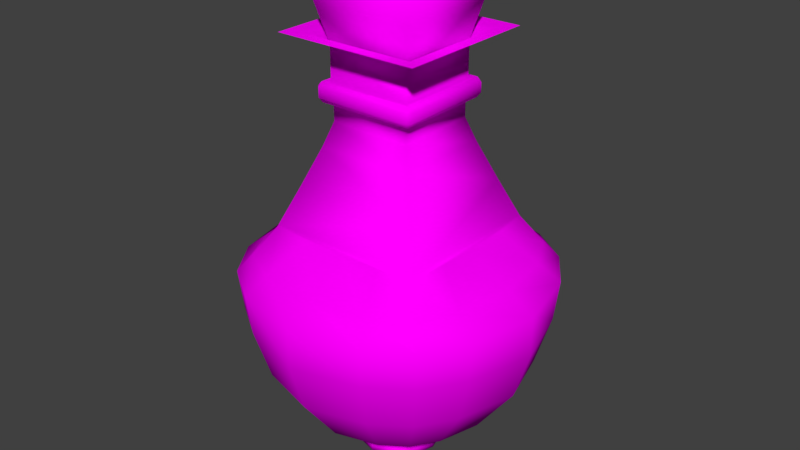 # Source: mp.blend  (saved by Blender 2.79.0; exported with 4.5.12 LTS)
import bpy
from mathutils import Matrix  # noqa: F401  (used for matrix-valued properties, if any)

bpy.ops.wm.read_factory_settings(use_empty=True)
scene = bpy.context.scene
scene.name = 'Scene'

# ---- collections
col_collection_1 = bpy.data.collections.new('Collection 1'); scene.collection.children.link(col_collection_1)

# ---- images (referenced by path relative to the original .blend; pixels are not part of the script)
import os
ASSET_DIR = os.environ.get("B2B_ASSET_DIR", "")  # directory of the original .blend (textures are referenced by path, not embedded)
HERE = os.path.dirname(os.path.abspath(__file__))  # packed textures are extracted next to this script under _unpacked/

def load_image(name, relpath, width, height, colorspace="sRGB"):
    """Load a texture the original file referenced (path relative to the .blend, or extracted next to this script)."""
    p = next((c for c in (os.path.join(HERE, relpath), os.path.join(ASSET_DIR, relpath)) if relpath and os.path.exists(c)), "")
    if p:
        img = bpy.data.images.load(p, check_existing=True)
        img.name = name
    else:  # same state as the original file: an image datablock whose file is absent (Cycles renders it pink)
        img = bpy.data.images.new(name, width, height)
        img.source = "FILE"
        img.filepath = "//" + (relpath or name)
    img.colorspace_settings.name = colorspace
    return img
img_mp_potion = load_image('mp_potion', 'textures/mp_potion.png', 1024, 1024, 'sRGB')

# ---- materials (node trees are filled in below, after node groups)
mat_material = bpy.data.materials.new('Material')
mat_material.alpha_threshold = 0.0
mat_material.roughness = 0.5

# ---- material node trees
mat_material.use_nodes = True; mat_material.node_tree.nodes.clear()
_N = mat_material.node_tree.nodes; _L = mat_material.node_tree.links
n0 = _N.new('ShaderNodeBsdfDiffuse'); n0.name = 'Diffuse BSDF'; n0.location = (10, 300)
n1 = _N.new('ShaderNodeTexImage'); n1.name = 'Image Texture.001'; n1.location = (-180, 300)
n1.width = 140
n1.image = img_mp_potion
n2 = _N.new('ShaderNodeOutputMaterial'); n2.name = 'Material Output'; n2.location = (460, 320)
n3 = _N.new('ShaderNodeMixShader'); n3.name = 'Mix Shader'; n3.location = (240, 295)
n4 = _N.new('ShaderNodeBsdfTransparent'); n4.name = 'Transparent BSDF'; n4.location = (30, 428)
n4.inputs[0].default_value = (0.0, 0.0, 0.0, 1.0)
_L.new(n1.outputs[0], n0.inputs[0])
_L.new(n0.outputs[0], n3.inputs[2])
_L.new(n3.outputs[0], n2.inputs[0])
_L.new(n4.outputs[0], n3.inputs[1])
_L.new(n1.outputs[1], n3.inputs[0])
n2.is_active_output = True

# ---- world
world_world = bpy.data.worlds.new('World'); scene.world = world_world
world_world.color = (0.05088, 0.05088, 0.05088)
world_world.use_sun_shadow = False
world_world.sun_shadow_jitter_overblur = 0.0
world_world.cycles.sampling_method = 'MANUAL'

# ---- meshes
me_plane_001 = bpy.data.meshes.new('Plane.001')
me_plane_001.from_pydata([(-1.04, -1.04, 3.178), (1.04, -1.04, 3.178), (-1.04, 1.04, 3.178), (1.04, 1.04, 3.178), (-0.6032, -0.6032, 3.017), (0.6032, -0.6032, 3.017), (-0.6032, 0.6032, 3.017), (0.6032, 0.6032, 3.017), (-0.6032, -0.6032, 2.504), (0.6032, -0.6032, 2.504), (-0.6032, 0.6032, 2.504), (0.6032, 0.6032, 2.504), (-0.5842, -0.5842, 2.267), (0.5842, -0.5842, 2.267), (-0.5842, 0.5842, 2.267), (0.5842, 0.5842, 2.267), (-0.5842, -0.5842, 2.011), (0.5842, -0.5842, 2.011), (-0.5842, 0.5842, 2.011), (0.5842, 0.5842, 2.011), (-0.6947, -0.6947, 1.675), (0.6947, -0.6947, 1.675), (-0.6947, 0.6947, 1.675), (0.6947, 0.6947, 1.675), (-0.9055, -0.9055, 1.133), (0.9055, -0.9055, 1.133), (-0.9055, 0.9055, 1.133), (0.9055, 0.9055, 1.133), (-1.129, -1.129, 0.5803), (1.129, -1.129, 0.5803), (-1.129, 1.129, 0.5803), (1.129, 1.129, 0.5803), (-1.375, -1.375, 0.1758), (1.375, -1.375, 0.1758), (-1.375, 1.375, 0.1758), (1.375, 1.375, 0.1758), (-1.534, -1.534, -0.06909), (1.534, -1.534, -0.06909), (-1.534, 1.534, -0.06909), (1.534, 1.534, -0.06909), (-1.65, 0.8248, 0.1758), (-0.8248, -1.65, 0.1758), (1.65, -0.8248, 0.1758), (0.8248, 1.65, 0.1758), (-0.8248, 1.65, 0.1758), (1.65, 0.8248, 0.1758), (0.8248, -1.65, 0.1758), (-1.65, -0.8248, 0.1758), (3.959e-09, 1.758, 0.1758), (1.758, -6.916e-09, 0.1758), (3.959e-09, -1.758, 0.1758), (-1.758, -6.916e-09, 0.1758), (-2.137, -4.593e-09, -0.06909), (1.779e-09, -2.137, -0.06909), (2.137, -4.593e-09, -0.06909), (1.779e-09, 2.137, -0.06909), (-1.924, -0.962, -0.06909), (0.962, -1.924, -0.06909), (1.924, 0.962, -0.06909), (-0.962, 1.924, -0.06909), (-1.924, 0.962, -0.06909), (-0.962, -1.924, -0.06909), (1.924, -0.962, -0.06909), (0.962, 1.924, -0.06909), (-1.485, -1.485, -0.6425), (1.485, -1.485, -0.6425), (-1.485, 1.485, -0.6425), (1.485, 1.485, -0.6425), (-2.131, -4.869e-09, -0.6425), (1.635e-09, -2.131, -0.6425), (2.131, -4.869e-09, -0.6425), (1.635e-09, 2.131, -0.6425), (-1.862, -0.9311, -0.6425), (0.9311, -1.862, -0.6425), (1.862, 0.9311, -0.6425), (-0.9311, 1.862, -0.6425), (-1.862, 0.9311, -0.6425), (-0.9311, -1.862, -0.6425), (1.862, -0.9311, -0.6425), (0.9311, 1.862, -0.6425), (-1.328, -1.328, -1.351), (1.328, -1.328, -1.351), (-1.328, 1.328, -1.351), (1.328, 1.328, -1.351), (-1.906, -4.838e-09, -1.351), (1.651e-09, -1.906, -1.351), (1.906, -4.838e-09, -1.351), (1.651e-09, 1.906, -1.351), (-1.666, -0.8329, -1.351), (0.8329, -1.666, -1.351), (1.666, 0.8329, -1.351), (-0.8329, 1.666, -1.351), (-1.666, 0.8329, -1.351), (-0.8329, -1.666, -1.351), (1.666, -0.8329, -1.351), (0.8329, 1.666, -1.351), (-0.9448, -0.9448, -2.09), (0.9448, -0.9448, -2.09), (-0.9448, 0.9448, -2.09), (0.9448, 0.9448, -2.09), (-1.356, -4.76e-09, -2.09), (1.69e-09, -1.356, -2.09), (1.356, -4.76e-09, -2.09), (1.69e-09, 1.356, -2.09), (-1.185, -0.5924, -2.09), (0.5924, -1.185, -2.09), (1.185, 0.5924, -2.09), (-0.5924, 1.185, -2.09), (-1.185, 0.5924, -2.09), (-0.5924, -1.185, -2.09), (1.185, -0.5924, -2.09), (0.5924, 1.185, -2.09), (-0.3614, -0.3614, -2.63), (0.3614, -0.3614, -2.63), (-0.3614, 0.3614, -2.63), (0.3614, 0.3614, -2.63), (-0.5185, -1.752e-09, -2.63), (4.639e-09, -0.5185, -2.63), (0.5185, -1.752e-09, -2.63), (4.639e-09, 0.5185, -2.63), (-0.4532, -0.2266, -2.63), (0.2266, -0.4532, -2.63), (0.4532, 0.2266, -2.63), (-0.2266, 0.4532, -2.63), (-0.4532, 0.2266, -2.63), (-0.2266, -0.4532, -2.63), (0.4532, -0.2266, -2.63), (0.2266, 0.4532, -2.63), (-0.4253, -0.4253, -2.678), (0.4253, -0.4253, -2.678), (-0.4253, 0.4253, -2.678), (0.4253, 0.4253, -2.678), (-0.6103, -3.94e-09, -2.678), (4.696e-09, -0.6103, -2.678), (0.6103, -3.94e-09, -2.678), (4.696e-09, 0.6103, -2.678), (-0.5334, -0.2667, -2.678), (0.2667, -0.5334, -2.678), (0.5334, 0.2667, -2.678), (-0.2667, 0.5334, -2.678), (-0.5334, 0.2667, -2.678), (-0.2667, -0.5334, -2.678), (0.5334, -0.2667, -2.678), (0.2667, 0.5334, -2.678), (-0.4253, -0.4253, -2.831), (0.4253, -0.4253, -2.831), (-0.4253, 0.4253, -2.831), (0.4253, 0.4253, -2.831), (-0.6103, -3.94e-09, -2.831), (4.696e-09, -0.6103, -2.831), (0.6103, -3.94e-09, -2.831), (4.696e-09, 0.6103, -2.831), (-0.5334, -0.2667, -2.831), (0.2667, -0.5334, -2.831), (0.5334, 0.2667, -2.831), (-0.2667, 0.5334, -2.831), (-0.5334, 0.2667, -2.831), (-0.2667, -0.5334, -2.831), (0.5334, -0.2667, -2.831), (0.2667, 0.5334, -2.831), (-1.179, -5.392e-09, 0.5803), (1.471e-09, -1.179, 0.5803), (1.179, -5.392e-09, 0.5803), (1.471e-09, 1.179, 0.5803), (-1.179, -0.5894, 0.5803), (0.5894, -1.179, 0.5803), (1.179, 0.5894, 0.5803), (-0.5894, 1.179, 0.5803), (-1.179, 0.5894, 0.5803), (-0.5894, -1.179, 0.5803), (1.179, -0.5894, 0.5803), (0.5894, 1.179, 0.5803), (-0.747, -0.6824, 2.477), (-0.6833, -0.6833, 2.541), (-0.6824, -0.747, 2.477), (0.6824, -0.747, 2.477), (0.6833, -0.6833, 2.541), (0.747, -0.6824, 2.477), (-0.747, 0.6824, 2.477), (-0.6824, 0.747, 2.477), (-0.6833, 0.6833, 2.541), (0.747, 0.6824, 2.477), (0.6833, 0.6833, 2.541), (0.6824, 0.747, 2.477), (-0.7471, -0.6825, 2.345), (-0.6825, -0.7471, 2.345), (-0.6826, -0.6826, 2.267), (0.6825, -0.7471, 2.345), (0.7471, -0.6825, 2.345), (0.6826, -0.6826, 2.267), (-0.6826, 0.6826, 2.267), (-0.6825, 0.7471, 2.345), (-0.7471, 0.6825, 2.345), (0.7471, 0.6825, 2.345), (0.6825, 0.7471, 2.345), (0.6826, 0.6826, 2.267), (-0.8244, 0.8244, 3.156), (0.8244, 0.8244, 3.156), (0.8244, -0.8244, 3.156), (-0.8244, -0.8244, 3.156), (-0.8053, -0.8053, 3.857), (0.8053, -0.8053, 3.857), (-0.8053, 0.8053, 3.857), (0.8053, 0.8053, 3.857), (-0.573, -0.573, 2.895), (0.573, -0.573, 2.895), (-0.573, 0.573, 2.895), (0.573, 0.573, 2.895), (-0.4925, -0.4925, 1.597), (0.4925, -0.4925, 1.597), (-0.4925, 0.4925, 1.597), (0.4925, 0.4925, 1.597), (-0.5856, -0.5856, 1.315), (0.5856, -0.5856, 1.315), (-0.5856, 0.5856, 1.315), (0.5856, 0.5856, 1.315), (-0.7633, -0.7633, 0.8571), (0.7633, -0.7633, 0.8571), (-0.7633, 0.7633, 0.8571), (0.7633, 0.7633, 0.8571), (-0.9518, -0.9518, 0.3914), (0.9518, -0.9518, 0.3914), (-0.9518, 0.9518, 0.3914), (0.9518, 0.9518, 0.3914), (-1.159, -1.159, 0.05042), (1.159, -1.159, 0.05042), (-1.159, 1.159, 0.05042), (1.159, 1.159, 0.05042), (-1.293, -1.293, -0.156), (1.293, -1.293, -0.156), (-1.293, 1.293, -0.156), (1.293, 1.293, -0.156), (-1.39, 0.6952, 0.05042), (-0.6952, -1.39, 0.05042), (1.39, -0.6952, 0.05042), (0.6952, 1.39, 0.05042), (-0.6952, 1.39, 0.05042), (1.39, 0.6952, 0.05042), (0.6952, -1.39, 0.05042), (-1.39, -0.6952, 0.05042), (3.564e-09, 1.482, 0.05042), (1.482, -5.376e-09, 0.05042), (3.564e-09, -1.482, 0.05042), (-1.482, -5.376e-09, 0.05042), (-1.801, -3.418e-09, -0.156), (1.726e-09, -1.801, -0.156), (1.801, -3.418e-09, -0.156), (1.726e-09, 1.801, -0.156), (-1.622, -0.8109, -0.156), (0.8109, -1.622, -0.156), (1.622, 0.8109, -0.156), (-0.8109, 1.622, -0.156), (-1.622, 0.8109, -0.156), (-0.8109, -1.622, -0.156), (1.622, -0.8109, -0.156), (0.8109, 1.622, -0.156), (-1.252, -1.252, -0.6393), (1.252, -1.252, -0.6393), (-1.252, 1.252, -0.6393), (1.252, 1.252, -0.6393), (-1.796, -3.651e-09, -0.6393), (1.605e-09, -1.796, -0.6393), (1.796, -3.651e-09, -0.6393), (1.605e-09, 1.796, -0.6393), (-1.57, -0.7848, -0.6393), (0.7848, -1.57, -0.6393), (1.57, 0.7848, -0.6393), (-0.7848, 1.57, -0.6393), (-1.57, 0.7848, -0.6393), (-0.7848, -1.57, -0.6393), (1.57, -0.7848, -0.6393), (0.7848, 1.57, -0.6393), (-1.12, -1.12, -1.237), (1.12, -1.12, -1.237), (-1.12, 1.12, -1.237), (1.12, 1.12, -1.237), (-1.607, -3.624e-09, -1.237), (1.618e-09, -1.607, -1.237), (1.607, -3.624e-09, -1.237), (1.618e-09, 1.607, -1.237), (-1.404, -0.702, -1.237), (0.702, -1.404, -1.237), (1.404, 0.702, -1.237), (-0.702, 1.404, -1.237), (-1.404, 0.702, -1.237), (-0.702, -1.404, -1.237), (1.404, -0.702, -1.237), (0.702, 1.404, -1.237), (-0.7964, -0.7964, -1.859), (0.7964, -0.7964, -1.859), (-0.7964, 0.7964, -1.859), (0.7964, 0.7964, -1.859), (-1.143, -3.559e-09, -1.859), (1.651e-09, -1.143, -1.859), (1.143, -3.559e-09, -1.859), (1.651e-09, 1.143, -1.859), (-0.9987, -0.4994, -1.859), (0.4994, -0.9987, -1.859), (0.9987, 0.4994, -1.859), (-0.4994, 0.9987, -1.859), (-0.9987, 0.4994, -1.859), (-0.4994, -0.9987, -1.859), (0.9987, -0.4994, -1.859), (0.4994, 0.9987, -1.859), (-0.3046, -0.3046, -2.315), (0.3046, -0.3046, -2.315), (-0.3046, 0.3046, -2.315), (0.3046, 0.3046, -2.315), (-0.4371, -1.024e-09, -2.315), (4.136e-09, -0.4371, -2.315), (0.4371, -1.024e-09, -2.315), (4.136e-09, 0.4371, -2.315), (-0.382, -0.191, -2.315), (0.191, -0.382, -2.315), (0.382, 0.191, -2.315), (-0.191, 0.382, -2.315), (-0.382, 0.191, -2.315), (-0.191, -0.382, -2.315), (0.382, -0.191, -2.315), (0.191, 0.382, -2.315), (-0.9937, -4.092e-09, 0.3914), (1.466e-09, -0.9937, 0.3914), (0.9937, -4.092e-09, 0.3914), (1.466e-09, 0.9937, 0.3914), (-0.9937, -0.4968, 0.3914), (0.4968, -0.9937, 0.3914), (0.9937, 0.4968, 0.3914), (-0.4968, 0.9937, 0.3914), (-0.9937, 0.4968, 0.3914), (-0.4968, -0.9937, 0.3914), (0.9937, -0.4968, 0.3914), (0.4968, 0.9937, 0.3914), (0.0, -0.4925, 1.597), (0.0, 0.4925, 1.597), (0.0, -0.5856, 1.315), (0.0, 0.5856, 1.315), (0.0, -0.7633, 0.8571), (0.0, 0.7633, 0.8571)], [], [(5, 9, 11, 7), (4, 8, 9, 5), (197, 7, 6, 196), (199, 4, 5, 198), (198, 5, 7, 197), (196, 6, 4, 199), (6, 10, 8, 4), (7, 11, 10, 6), (183, 194, 191, 179), (174, 185, 187, 175), (190, 14, 12, 186), (177, 188, 193, 181), (11, 182, 180, 10), (8, 173, 176, 9), (9, 176, 182, 11), (10, 180, 173, 8), (195, 15, 14, 190), (186, 12, 13, 189), (189, 13, 15, 195), (13, 17, 19, 15), (14, 18, 16, 12), (15, 19, 18, 14), (12, 16, 17, 13), (19, 23, 22, 18), (16, 20, 21, 17), (17, 21, 23, 19), (18, 22, 20, 16), (21, 25, 27, 23), (22, 26, 24, 20), (23, 27, 26, 22), (20, 24, 25, 21), (26, 30, 168, 160, 164, 28, 24), (27, 31, 171, 163, 167, 30, 26), (24, 28, 169, 161, 165, 29, 25), (25, 29, 170, 162, 166, 31, 27), (167, 44, 34, 30), (165, 46, 33, 29), (166, 45, 35, 31), (164, 47, 32, 28), (45, 58, 39, 35), (47, 56, 36, 32), (44, 59, 38, 34), (46, 57, 37, 33), (59, 75, 66, 38), (60, 76, 68, 52), (38, 66, 76, 60), (61, 77, 69, 53), (36, 64, 77, 61), (62, 78, 70, 54), (37, 65, 78, 62), (63, 79, 71, 55), (39, 67, 79, 63), (52, 68, 72, 56), (56, 72, 64, 36), (53, 69, 73, 57), (57, 73, 65, 37), (54, 70, 74, 58), (58, 74, 67, 39), (55, 71, 75, 59), (70, 86, 90, 74), (75, 91, 82, 66), (71, 87, 91, 75), (76, 92, 84, 68), (66, 82, 92, 76), (77, 93, 85, 69), (64, 80, 93, 77), (78, 94, 86, 70), (65, 81, 94, 78), (79, 95, 87, 71), (72, 88, 80, 64), (67, 83, 95, 79), (68, 84, 88, 72), (73, 89, 81, 65), (69, 85, 89, 73), (74, 90, 83, 67), (83, 99, 111, 95), (84, 100, 104, 88), (89, 105, 97, 81), (85, 101, 105, 89), (90, 106, 99, 83), (86, 102, 106, 90), (91, 107, 98, 82), (87, 103, 107, 91), (92, 108, 100, 84), (82, 98, 108, 92), (93, 109, 101, 85), (80, 96, 109, 93), (94, 110, 102, 86), (81, 97, 110, 94), (95, 111, 103, 87), (88, 104, 96, 80), (96, 112, 125, 109), (110, 126, 118, 102), (97, 113, 126, 110), (111, 127, 119, 103), (104, 120, 112, 96), (99, 115, 127, 111), (100, 116, 120, 104), (105, 121, 113, 97), (101, 117, 121, 105), (106, 122, 115, 99), (102, 118, 122, 106), (107, 123, 114, 98), (103, 119, 123, 107), (108, 124, 116, 100), (98, 114, 124, 108), (109, 125, 117, 101), (123, 139, 130, 114), (119, 135, 139, 123), (124, 140, 132, 116), (114, 130, 140, 124), (125, 141, 133, 117), (112, 128, 141, 125), (126, 142, 134, 118), (113, 129, 142, 126), (127, 143, 135, 119), (120, 136, 128, 112), (115, 131, 143, 127), (116, 132, 136, 120), (121, 137, 129, 113), (117, 133, 137, 121), (122, 138, 131, 115), (118, 134, 138, 122), (132, 148, 152, 136), (137, 153, 145, 129), (133, 149, 153, 137), (138, 154, 147, 131), (134, 150, 154, 138), (139, 155, 146, 130), (135, 151, 155, 139), (140, 156, 148, 132), (130, 146, 156, 140), (141, 157, 149, 133), (128, 144, 157, 141), (142, 158, 150, 134), (129, 145, 158, 142), (143, 159, 151, 135), (136, 152, 144, 128), (131, 147, 159, 143), (152, 148, 156, 146, 155, 151, 159, 147, 154, 150, 158, 145, 153, 149, 157, 144), (32, 36, 61, 41), (41, 61, 53, 50), (50, 53, 57, 46), (33, 37, 62, 42), (42, 62, 54, 49), (49, 54, 58, 45), (35, 39, 63, 43), (43, 63, 55, 48), (48, 55, 59, 44), (34, 38, 60, 40), (40, 60, 52, 51), (51, 52, 56, 47), (30, 34, 40, 168), (168, 40, 51, 160), (160, 51, 47, 164), (28, 32, 41, 169), (169, 41, 50, 161), (161, 50, 46, 165), (29, 33, 42, 170), (170, 42, 49, 162), (162, 49, 45, 166), (31, 35, 43, 171), (171, 43, 48, 163), (163, 48, 44, 167), (172, 174, 173), (175, 177, 176), (178, 180, 179), (181, 183, 182), (184, 186, 185), (187, 189, 188), (190, 192, 191), (193, 195, 194), (180, 178, 172, 173), (173, 174, 175, 176), (176, 177, 181, 182), (182, 183, 179, 180), (192, 190, 186, 184), (185, 186, 189, 187), (188, 189, 195, 193), (194, 195, 190, 191), (178, 179, 191, 192), (193, 194, 183, 181), (177, 175, 187, 188), (184, 185, 174, 172), (178, 192, 184, 172), (2, 196, 199, 0), (1, 198, 197, 3), (0, 199, 198, 1), (3, 197, 196, 2), (201, 205, 207, 203), (202, 206, 204, 200), (203, 207, 206, 202), (200, 204, 205, 201), (202, 200, 201, 203), (333, 335, 214, 210), (332, 334, 213, 209), (209, 213, 215, 211), (210, 214, 212, 208), (213, 217, 219, 215), (214, 218, 216, 212), (335, 337, 218, 214), (334, 336, 217, 213), (218, 222, 328, 320, 324, 220, 216), (337, 327, 222, 218), (336, 325, 221, 217), (217, 221, 330, 322, 326, 223, 219), (327, 236, 226, 222), (325, 238, 225, 221), (326, 237, 227, 223), (324, 239, 224, 220), (237, 250, 231, 227), (239, 248, 228, 224), (236, 251, 230, 226), (238, 249, 229, 225), (251, 267, 258, 230), (252, 268, 260, 244), (230, 258, 268, 252), (253, 269, 261, 245), (228, 256, 269, 253), (254, 270, 262, 246), (229, 257, 270, 254), (255, 271, 263, 247), (231, 259, 271, 255), (244, 260, 264, 248), (248, 264, 256, 228), (245, 261, 265, 249), (249, 265, 257, 229), (246, 262, 266, 250), (250, 266, 259, 231), (247, 263, 267, 251), (262, 278, 282, 266), (267, 283, 274, 258), (263, 279, 283, 267), (268, 284, 276, 260), (258, 274, 284, 268), (269, 285, 277, 261), (256, 272, 285, 269), (270, 286, 278, 262), (257, 273, 286, 270), (271, 287, 279, 263), (264, 280, 272, 256), (259, 275, 287, 271), (260, 276, 280, 264), (265, 281, 273, 257), (261, 277, 281, 265), (266, 282, 275, 259), (275, 291, 303, 287), (276, 292, 296, 280), (281, 297, 289, 273), (277, 293, 297, 281), (282, 298, 291, 275), (278, 294, 298, 282), (283, 299, 290, 274), (279, 295, 299, 283), (284, 300, 292, 276), (274, 290, 300, 284), (285, 301, 293, 277), (272, 288, 301, 285), (286, 302, 294, 278), (273, 289, 302, 286), (287, 303, 295, 279), (280, 296, 288, 272), (288, 304, 317, 301), (302, 318, 310, 294), (289, 305, 318, 302), (303, 319, 311, 295), (296, 312, 304, 288), (291, 307, 319, 303), (292, 308, 312, 296), (297, 313, 305, 289), (293, 309, 313, 297), (298, 314, 307, 291), (294, 310, 314, 298), (299, 315, 306, 290), (295, 311, 315, 299), (300, 316, 308, 292), (290, 306, 316, 300), (301, 317, 309, 293), (224, 228, 253, 233), (233, 253, 245, 242), (242, 245, 249, 238), (225, 229, 254, 234), (234, 254, 246, 241), (241, 246, 250, 237), (227, 231, 255, 235), (235, 255, 247, 240), (240, 247, 251, 236), (226, 230, 252, 232), (232, 252, 244, 243), (243, 244, 248, 239), (222, 226, 232, 328), (328, 232, 243, 320), (320, 243, 239, 324), (220, 224, 233, 329), (329, 233, 242, 321), (321, 242, 238, 325), (221, 225, 234, 330), (330, 234, 241, 322), (322, 241, 237, 326), (223, 227, 235, 331), (331, 235, 240, 323), (323, 240, 236, 327), (333, 332, 209, 211), (312, 308, 316, 306, 315, 311, 319, 307, 314, 310, 318, 305, 313, 309, 317, 304), (206, 207, 205, 204), (210, 208, 332, 333), (212, 216, 336, 334), (215, 219, 337, 335), (208, 212, 334, 332), (211, 215, 335, 333), (337, 331, 323), (336, 329, 321), (321, 325, 336), (216, 220, 329, 336), (323, 327, 337), (219, 223, 331, 337)])
me_plane_001.polygons.foreach_set('use_smooth', [True] * 316)
_uv = me_plane_001.uv_layers.new(name='UVMap')
_uv.uv.foreach_set('vector', [0.9653, 0.1877, 0.9258, 0.2366, 0.9235, 0.2947, 0.9764, 0.3355, 0.8151, 0.1877, 0.868, 0.2285, 0.9258, 0.2366, 0.9653, 0.1877, 0.7981, 0.3316, 0.7782, 0.3125, 0.6898, 0.3118, 0.6707, 0.3317, 0.6702, 0.2043, 0.6901, 0.2234, 0.7785, 0.2241, 0.7976, 0.2042, 0.7976, 0.2042, 0.7785, 0.2241, 0.7782, 0.3125, 0.7981, 0.3316, 0.6707, 0.3317, 0.6898, 0.3118, 0.6901, 0.2234, 0.6702, 0.2043, 0.8262, 0.3355, 0.8657, 0.2866, 0.868, 0.2285, 0.8151, 0.1877, 0.9764, 0.3355, 0.9235, 0.2947, 0.8657, 0.2866, 0.8262, 0.3355, 0.9731, 0.134, 0.966, 0.1245, 0.8806, 0.1243, 0.8732, 0.134, 0.8732, 0.01966, 0.8803, 0.02921, 0.9657, 0.02942, 0.9731, 0.01968, 0.882, 0.1177, 0.8883, 0.1117, 0.8883, 0.042, 0.8823, 0.03571, 0.9803, 0.02687, 0.9708, 0.03401, 0.9706, 0.1194, 0.9803, 0.1268, 0.9997, 0.1534, 0.9891, 0.1424, 0.8576, 0.1428, 0.8466, 0.1534, 0.8466, 0.0002547, 0.8572, 0.01125, 0.9887, 0.01092, 0.9997, 0.0002547, 0.9997, 0.0002547, 0.9887, 0.01092, 0.9891, 0.1424, 0.9997, 0.1534, 0.8466, 0.1534, 0.8576, 0.1428, 0.8572, 0.01125, 0.8466, 0.0002547, 0.9641, 0.118, 0.958, 0.1117, 0.8883, 0.1117, 0.882, 0.1177, 0.8823, 0.03571, 0.8883, 0.042, 0.958, 0.04204, 0.9643, 0.03595, 0.9643, 0.03595, 0.958, 0.04204, 0.958, 0.1117, 0.9641, 0.118, 0.7063, 0.6546, 0.7157, 0.656, 0.6977, 0.6244, 0.6965, 0.6341, 0.6767, 0.6453, 0.6671, 0.6439, 0.6855, 0.6753, 0.6867, 0.6657, 0.6965, 0.6341, 0.6977, 0.6244, 0.6671, 0.6439, 0.6767, 0.6453, 0.6867, 0.6657, 0.6855, 0.6753, 0.7157, 0.656, 0.7063, 0.6546, 0.6977, 0.6244, 0.7011, 0.6075, 0.65, 0.6405, 0.6671, 0.6439, 0.6855, 0.6753, 0.6823, 0.6919, 0.7324, 0.6594, 0.7157, 0.656, 0.7157, 0.656, 0.7324, 0.6594, 0.7011, 0.6075, 0.6977, 0.6244, 0.6671, 0.6439, 0.65, 0.6405, 0.6823, 0.6919, 0.6855, 0.6753, 0.7324, 0.6594, 0.7735, 0.6651, 0.7067, 0.5655, 0.7011, 0.6075, 0.65, 0.6405, 0.6068, 0.6353, 0.6775, 0.7323, 0.6823, 0.6919, 0.7011, 0.6075, 0.7067, 0.5655, 0.6068, 0.6353, 0.65, 0.6405, 0.6823, 0.6919, 0.6775, 0.7323, 0.7735, 0.6651, 0.7324, 0.6594, 0.6068, 0.6353, 0.5598, 0.6278, 0.5742, 0.6727, 0.6023, 0.7094, 0.6334, 0.7467, 0.6705, 0.7752, 0.6775, 0.7323, 0.7067, 0.5655, 0.7126, 0.5201, 0.6677, 0.537, 0.6259, 0.5632, 0.5873, 0.5894, 0.5598, 0.6278, 0.6068, 0.6353, 0.6775, 0.7323, 0.6705, 0.7752, 0.7145, 0.7596, 0.7551, 0.7343, 0.7925, 0.7088, 0.8186, 0.6709, 0.7735, 0.6651, 0.7735, 0.6651, 0.8186, 0.6709, 0.8021, 0.6264, 0.7764, 0.5848, 0.7508, 0.5466, 0.7126, 0.5201, 0.7067, 0.5655, 0.5873, 0.5894, 0.5344, 0.5655, 0.5106, 0.6201, 0.5598, 0.6278, 0.7925, 0.7088, 0.8439, 0.7317, 0.8671, 0.6785, 0.8186, 0.6709, 0.7508, 0.5466, 0.7742, 0.4947, 0.7202, 0.4712, 0.7126, 0.5201, 0.6334, 0.7467, 0.6095, 0.8005, 0.663, 0.8234, 0.6705, 0.7752, 0.7742, 0.4947, 0.7912, 0.4606, 0.7254, 0.439, 0.7202, 0.4712, 0.6095, 0.8005, 0.5934, 0.8347, 0.6581, 0.855, 0.663, 0.8234, 0.5344, 0.5655, 0.4999, 0.5483, 0.4781, 0.615, 0.5106, 0.6201, 0.8439, 0.7317, 0.8775, 0.7485, 0.8989, 0.6836, 0.8671, 0.6785, 0.1863, 0.9164, 0.1992, 0.8586, 0.1436, 0.837, 0.1142, 0.8861, 0.05339, 0.8369, 0.09825, 0.7981, 0.06041, 0.7223, 0.0002547, 0.7373, 0.1142, 0.8861, 0.1436, 0.837, 0.09825, 0.7981, 0.05339, 0.8369, 0.08017, 0.4917, 0.1188, 0.5366, 0.1947, 0.4989, 0.1798, 0.4388, 0.0307, 0.5523, 0.07979, 0.5818, 0.1188, 0.5366, 0.08017, 0.4917, 0.4248, 0.5189, 0.38, 0.5574, 0.4176, 0.6331, 0.4776, 0.6182, 0.3644, 0.4695, 0.3349, 0.5185, 0.38, 0.5574, 0.4248, 0.5189, 0.3981, 0.8631, 0.3595, 0.8183, 0.2838, 0.8561, 0.2989, 0.9161, 0.4473, 0.8025, 0.3983, 0.7731, 0.3595, 0.8183, 0.3981, 0.8631, 0.0002547, 0.7373, 0.06041, 0.7223, 0.05809, 0.6375, 0.0002548, 0.6245, 0.0002548, 0.6245, 0.05809, 0.6375, 0.07979, 0.5818, 0.0307, 0.5523, 0.1798, 0.4388, 0.1947, 0.4989, 0.2793, 0.4967, 0.2924, 0.439, 0.2924, 0.439, 0.2793, 0.4967, 0.3349, 0.5185, 0.3644, 0.4695, 0.4776, 0.6182, 0.4176, 0.6331, 0.4199, 0.7176, 0.4775, 0.7306, 0.4775, 0.7306, 0.4199, 0.7176, 0.3983, 0.7731, 0.4473, 0.8025, 0.2989, 0.9161, 0.2838, 0.8561, 0.1992, 0.8586, 0.1863, 0.9164, 0.4176, 0.6331, 0.3635, 0.6466, 0.3619, 0.7049, 0.4199, 0.7176, 0.1992, 0.8586, 0.2119, 0.8005, 0.1736, 0.7869, 0.1436, 0.837, 0.2838, 0.8561, 0.2703, 0.802, 0.2119, 0.8005, 0.1992, 0.8586, 0.09825, 0.7981, 0.1436, 0.7596, 0.1146, 0.7087, 0.06041, 0.7223, 0.1436, 0.837, 0.1736, 0.7869, 0.1436, 0.7596, 0.09825, 0.7981, 0.1188, 0.5366, 0.1573, 0.582, 0.2081, 0.5531, 0.1947, 0.4989, 0.07979, 0.5818, 0.1299, 0.612, 0.1573, 0.582, 0.1188, 0.5366, 0.38, 0.5574, 0.3347, 0.5958, 0.3635, 0.6466, 0.4176, 0.6331, 0.3349, 0.5185, 0.3047, 0.5685, 0.3347, 0.5958, 0.38, 0.5574, 0.3595, 0.8183, 0.321, 0.7731, 0.2703, 0.802, 0.2838, 0.8561, 0.05809, 0.6375, 0.1163, 0.6502, 0.1299, 0.612, 0.07979, 0.5818, 0.3983, 0.7731, 0.3483, 0.7431, 0.321, 0.7731, 0.3595, 0.8183, 0.06041, 0.7223, 0.1146, 0.7087, 0.1163, 0.6502, 0.05809, 0.6375, 0.2793, 0.4967, 0.2665, 0.5548, 0.3047, 0.5685, 0.3349, 0.5185, 0.1947, 0.4989, 0.2081, 0.5531, 0.2665, 0.5548, 0.2793, 0.4967, 0.4199, 0.7176, 0.3619, 0.7049, 0.3483, 0.7431, 0.3983, 0.7731, 0.3483, 0.7431, 0.3011, 0.7148, 0.2855, 0.7317, 0.321, 0.7731, 0.1146, 0.7087, 0.1678, 0.6955, 0.1695, 0.6621, 0.1163, 0.6502, 0.2665, 0.5548, 0.2547, 0.608, 0.2764, 0.6156, 0.3047, 0.5685, 0.2081, 0.5531, 0.2214, 0.6063, 0.2547, 0.608, 0.2665, 0.5548, 0.3619, 0.7049, 0.3087, 0.6931, 0.3011, 0.7148, 0.3483, 0.7431, 0.3635, 0.6466, 0.3104, 0.6598, 0.3087, 0.6931, 0.3619, 0.7049, 0.2119, 0.8005, 0.2236, 0.7473, 0.2019, 0.7397, 0.1736, 0.7869, 0.2703, 0.802, 0.257, 0.7489, 0.2236, 0.7473, 0.2119, 0.8005, 0.1436, 0.7596, 0.185, 0.7241, 0.1678, 0.6955, 0.1146, 0.7087, 0.1736, 0.7869, 0.2019, 0.7397, 0.185, 0.7241, 0.1436, 0.7596, 0.1573, 0.582, 0.1927, 0.6234, 0.2214, 0.6063, 0.2081, 0.5531, 0.1299, 0.612, 0.1771, 0.6404, 0.1927, 0.6234, 0.1573, 0.582, 0.3347, 0.5958, 0.2933, 0.6312, 0.3104, 0.6598, 0.3635, 0.6466, 0.3047, 0.5685, 0.2764, 0.6156, 0.2933, 0.6312, 0.3347, 0.5958, 0.321, 0.7731, 0.2855, 0.7317, 0.257, 0.7489, 0.2703, 0.802, 0.1163, 0.6502, 0.1695, 0.6621, 0.1771, 0.6404, 0.1299, 0.612, 0.1771, 0.6404, 0.2186, 0.6652, 0.2238, 0.6595, 0.1927, 0.6234, 0.2933, 0.6312, 0.2573, 0.6621, 0.2629, 0.6716, 0.3104, 0.6598, 0.2764, 0.6156, 0.2516, 0.6569, 0.2573, 0.6621, 0.2933, 0.6312, 0.2855, 0.7317, 0.2546, 0.6958, 0.2451, 0.7014, 0.257, 0.7489, 0.1695, 0.6621, 0.216, 0.6725, 0.2186, 0.6652, 0.1771, 0.6404, 0.3011, 0.7148, 0.2597, 0.69, 0.2546, 0.6958, 0.2855, 0.7317, 0.1678, 0.6955, 0.2154, 0.6836, 0.216, 0.6725, 0.1695, 0.6621, 0.2547, 0.608, 0.2443, 0.6543, 0.2516, 0.6569, 0.2764, 0.6156, 0.2214, 0.6063, 0.2332, 0.6538, 0.2443, 0.6543, 0.2547, 0.608, 0.3087, 0.6931, 0.2623, 0.6827, 0.2597, 0.69, 0.3011, 0.7148, 0.3104, 0.6598, 0.2629, 0.6716, 0.2623, 0.6827, 0.3087, 0.6931, 0.2236, 0.7473, 0.2341, 0.7009, 0.2268, 0.6983, 0.2019, 0.7397, 0.257, 0.7489, 0.2451, 0.7014, 0.2341, 0.7009, 0.2236, 0.7473, 0.185, 0.7241, 0.2211, 0.6932, 0.2154, 0.6836, 0.1678, 0.6955, 0.2019, 0.7397, 0.2268, 0.6983, 0.2211, 0.6932, 0.185, 0.7241, 0.1927, 0.6234, 0.2238, 0.6595, 0.2332, 0.6538, 0.2214, 0.6063, 0.62, 0.9611, 0.6262, 0.953, 0.6157, 0.9406, 0.6056, 0.9467, 0.644, 0.974, 0.6468, 0.9629, 0.6262, 0.953, 0.62, 0.9611, 0.5996, 0.9272, 0.6095, 0.9255, 0.6106, 0.9031, 0.5996, 0.9, 0.6056, 0.9467, 0.6157, 0.9406, 0.6095, 0.9255, 0.5996, 0.9272, 0.6477, 0.8563, 0.6495, 0.8663, 0.6725, 0.8667, 0.6752, 0.8555, 0.6281, 0.8623, 0.6341, 0.8725, 0.6495, 0.8663, 0.6477, 0.8563, 0.7195, 0.903, 0.7095, 0.9046, 0.7082, 0.9272, 0.7193, 0.9302, 0.7137, 0.8834, 0.7035, 0.8894, 0.7095, 0.9046, 0.7195, 0.903, 0.6713, 0.9742, 0.6697, 0.9641, 0.6468, 0.9629, 0.644, 0.974, 0.6133, 0.8763, 0.6212, 0.8827, 0.6341, 0.8725, 0.6281, 0.8623, 0.691, 0.9684, 0.685, 0.9581, 0.6697, 0.9641, 0.6713, 0.9742, 0.5996, 0.9, 0.6106, 0.9031, 0.6212, 0.8827, 0.6133, 0.8763, 0.6994, 0.8687, 0.6931, 0.8768, 0.7035, 0.8894, 0.7137, 0.8834, 0.6752, 0.8555, 0.6725, 0.8667, 0.6931, 0.8768, 0.6994, 0.8687, 0.7058, 0.9542, 0.6979, 0.9478, 0.685, 0.9581, 0.691, 0.9684, 0.7193, 0.9302, 0.7082, 0.9272, 0.6979, 0.9478, 0.7058, 0.9542, 0.6106, 0.9031, 0.6215, 0.9055, 0.6306, 0.8905, 0.6212, 0.8827, 0.6931, 0.8768, 0.6856, 0.8863, 0.6936, 0.8956, 0.7035, 0.8894, 0.6725, 0.8667, 0.6705, 0.8776, 0.6856, 0.8863, 0.6931, 0.8768, 0.6979, 0.9478, 0.6885, 0.9401, 0.6788, 0.9481, 0.685, 0.9581, 0.7082, 0.9272, 0.6972, 0.9247, 0.6885, 0.9401, 0.6979, 0.9478, 0.6262, 0.953, 0.6336, 0.9435, 0.6253, 0.9343, 0.6157, 0.9406, 0.6468, 0.9629, 0.6491, 0.9517, 0.6336, 0.9435, 0.6262, 0.953, 0.6095, 0.9255, 0.6213, 0.9228, 0.6215, 0.9055, 0.6106, 0.9031, 0.6157, 0.9406, 0.6253, 0.9343, 0.6213, 0.9228, 0.6095, 0.9255, 0.6495, 0.8663, 0.6524, 0.8785, 0.6705, 0.8776, 0.6725, 0.8667, 0.6341, 0.8725, 0.6403, 0.8826, 0.6524, 0.8785, 0.6495, 0.8663, 0.7095, 0.9046, 0.6977, 0.9072, 0.6972, 0.9247, 0.7082, 0.9272, 0.7035, 0.8894, 0.6936, 0.8956, 0.6977, 0.9072, 0.7095, 0.9046, 0.6697, 0.9641, 0.6671, 0.9523, 0.6491, 0.9517, 0.6468, 0.9629, 0.6212, 0.8827, 0.6306, 0.8905, 0.6403, 0.8826, 0.6341, 0.8725, 0.685, 0.9581, 0.6788, 0.9481, 0.6671, 0.9523, 0.6697, 0.9641, 0.6306, 0.8905, 0.6215, 0.9055, 0.6213, 0.9228, 0.6253, 0.9343, 0.6336, 0.9435, 0.6491, 0.9517, 0.6671, 0.9523, 0.6788, 0.9481, 0.6885, 0.9401, 0.6972, 0.9247, 0.6977, 0.9072, 0.6936, 0.8956, 0.6856, 0.8863, 0.6705, 0.8776, 0.6524, 0.8785, 0.6403, 0.8826, 0.663, 0.8234, 0.6581, 0.855, 0.7256, 0.855, 0.7206, 0.8178, 0.7206, 0.8178, 0.7256, 0.855, 0.8143, 0.8204, 0.7896, 0.7851, 0.7896, 0.7851, 0.8143, 0.8204, 0.8775, 0.7485, 0.8439, 0.7317, 0.8671, 0.6785, 0.8989, 0.6836, 0.8992, 0.6151, 0.8615, 0.6201, 0.8615, 0.6201, 0.8992, 0.6151, 0.8641, 0.5249, 0.8282, 0.55, 0.8282, 0.55, 0.8641, 0.5249, 0.7912, 0.4606, 0.7742, 0.4947, 0.7202, 0.4712, 0.7254, 0.439, 0.6561, 0.4388, 0.6612, 0.477, 0.6612, 0.477, 0.6561, 0.4388, 0.5649, 0.4745, 0.5903, 0.5108, 0.5903, 0.5108, 0.5649, 0.4745, 0.4999, 0.5483, 0.5344, 0.5655, 0.5106, 0.6201, 0.4781, 0.615, 0.4788, 0.685, 0.5167, 0.6791, 0.5167, 0.6791, 0.4788, 0.685, 0.5182, 0.7743, 0.553, 0.7477, 0.553, 0.7477, 0.5182, 0.7743, 0.5934, 0.8347, 0.6095, 0.8005, 0.5598, 0.6278, 0.5106, 0.6201, 0.5167, 0.6791, 0.5742, 0.6727, 0.5742, 0.6727, 0.5167, 0.6791, 0.553, 0.7477, 0.6023, 0.7094, 0.6023, 0.7094, 0.553, 0.7477, 0.6095, 0.8005, 0.6334, 0.7467, 0.6705, 0.7752, 0.663, 0.8234, 0.7206, 0.8178, 0.7145, 0.7596, 0.7145, 0.7596, 0.7206, 0.8178, 0.7896, 0.7851, 0.7551, 0.7343, 0.7551, 0.7343, 0.7896, 0.7851, 0.8439, 0.7317, 0.7925, 0.7088, 0.8186, 0.6709, 0.8671, 0.6785, 0.8615, 0.6201, 0.8021, 0.6264, 0.8021, 0.6264, 0.8615, 0.6201, 0.8282, 0.55, 0.7764, 0.5848, 0.7764, 0.5848, 0.8282, 0.55, 0.7742, 0.4947, 0.7508, 0.5466, 0.7126, 0.5201, 0.7202, 0.4712, 0.6612, 0.477, 0.6677, 0.537, 0.6677, 0.537, 0.6612, 0.477, 0.5903, 0.5108, 0.6259, 0.5632, 0.6259, 0.5632, 0.5903, 0.5108, 0.5344, 0.5655, 0.5873, 0.5894, 0.866, 0.02694, 0.8732, 0.01966, 0.8572, 0.01125, 0.9731, 0.01968, 0.9803, 0.02687, 0.9887, 0.01092, 0.866, 0.1268, 0.8576, 0.1428, 0.8732, 0.134, 0.9803, 0.1268, 0.9731, 0.134, 0.9891, 0.1424, 0.8757, 0.03428, 0.8823, 0.03571, 0.8803, 0.02921, 0.9657, 0.02942, 0.9643, 0.03595, 0.9708, 0.03401, 0.882, 0.1177, 0.8755, 0.1197, 0.8806, 0.1243, 0.9706, 0.1194, 0.9641, 0.118, 0.966, 0.1245, 0.8576, 0.1428, 0.866, 0.1268, 0.866, 0.02694, 0.8572, 0.01125, 0.8572, 0.01125, 0.8732, 0.01966, 0.9731, 0.01968, 0.9887, 0.01092, 0.9887, 0.01092, 0.9803, 0.02687, 0.9803, 0.1268, 0.9891, 0.1424, 0.9891, 0.1424, 0.9731, 0.134, 0.8732, 0.134, 0.8576, 0.1428, 0.8755, 0.1197, 0.882, 0.1177, 0.8823, 0.03571, 0.8757, 0.03428, 0.8803, 0.02921, 0.8823, 0.03571, 0.9643, 0.03595, 0.9657, 0.02942, 0.9708, 0.03401, 0.9643, 0.03595, 0.9641, 0.118, 0.9706, 0.1194, 0.966, 0.1245, 0.9641, 0.118, 0.882, 0.1177, 0.8806, 0.1243, 0.866, 0.1268, 0.8732, 0.134, 0.8806, 0.1243, 0.8755, 0.1197, 0.9706, 0.1194, 0.966, 0.1245, 0.9731, 0.134, 0.9803, 0.1268, 0.9803, 0.02687, 0.9731, 0.01968, 0.9657, 0.02942, 0.9708, 0.03401, 0.8757, 0.03428, 0.8803, 0.02921, 0.8732, 0.01966, 0.866, 0.02694, 0.866, 0.1268, 0.8755, 0.1197, 0.8757, 0.03428, 0.866, 0.02694, 0.6542, 0.3482, 0.6707, 0.3317, 0.6702, 0.2043, 0.6538, 0.1877, 0.8142, 0.1877, 0.7976, 0.2042, 0.7981, 0.3316, 0.8146, 0.3482, 0.6538, 0.1877, 0.6702, 0.2043, 0.7976, 0.2042, 0.8142, 0.1877, 0.8146, 0.3482, 0.7981, 0.3316, 0.6707, 0.3317, 0.6542, 0.3482, 0.842, 0.1872, 0.7801, 0.1137, 0.771, 0.06158, 0.846, 0.0002547, 0.6578, 0.0002547, 0.7197, 0.07384, 0.7288, 0.1259, 0.6538, 0.1872, 0.846, 0.0002547, 0.771, 0.06158, 0.7197, 0.07384, 0.6578, 0.0002547, 0.6538, 0.1872, 0.7288, 0.1259, 0.7801, 0.1137, 0.842, 0.1872, 0.4781, 0.9765, 0.4781, 0.8555, 0.5991, 0.8555, 0.5991, 0.9765, 0.5285, 0.4383, 0.5497, 0.4137, 0.5012, 0.3735, 0.4878, 0.4032, 0.3177, 0.3998, 0.3261, 0.3675, 0.2653, 0.354, 0.2641, 0.3859, 0.2641, 0.3859, 0.2653, 0.354, 0.1495, 0.3732, 0.1625, 0.4035, 0.4878, 0.4032, 0.5012, 0.3735, 0.3873, 0.3568, 0.3875, 0.3884, 0.2653, 0.354, 0.2655, 0.3083, 0.1334, 0.324, 0.1495, 0.3732, 0.5012, 0.3735, 0.5194, 0.3271, 0.3898, 0.3101, 0.3873, 0.3568, 0.5497, 0.4137, 0.5846, 0.3719, 0.5194, 0.3271, 0.5012, 0.3735, 0.3261, 0.3675, 0.3271, 0.3198, 0.2655, 0.3083, 0.2653, 0.354, 0.5194, 0.3271, 0.5292, 0.2767, 0.4899, 0.2827, 0.4514, 0.2792, 0.4184, 0.2751, 0.3892, 0.2685, 0.3898, 0.3101, 0.5846, 0.3719, 0.5687, 0.2963, 0.5292, 0.2767, 0.5194, 0.3271, 0.3271, 0.3198, 0.2958, 0.2762, 0.2668, 0.2668, 0.2655, 0.3083, 0.2655, 0.3083, 0.2668, 0.2668, 0.2373, 0.2728, 0.204, 0.2762, 0.1647, 0.2791, 0.1246, 0.2719, 0.1334, 0.324, 0.5687, 0.2963, 0.5733, 0.2435, 0.5315, 0.2389, 0.5292, 0.2767, 0.2958, 0.2762, 0.2941, 0.2433, 0.2681, 0.24, 0.2668, 0.2668, 0.1647, 0.2791, 0.1603, 0.2368, 0.1235, 0.2332, 0.1246, 0.2719, 0.4184, 0.2751, 0.4152, 0.2427, 0.3886, 0.2417, 0.3892, 0.2685, 0.1603, 0.2368, 0.1605, 0.2162, 0.1251, 0.2127, 0.1235, 0.2332, 0.4152, 0.2427, 0.4135, 0.2265, 0.388, 0.2281, 0.3886, 0.2417, 0.5733, 0.2435, 0.5722, 0.2158, 0.5305, 0.2187, 0.5315, 0.2389, 0.2941, 0.2433, 0.2939, 0.2278, 0.269, 0.2264, 0.2681, 0.24, 0.5722, 0.2158, 0.5679, 0.1773, 0.5266, 0.1868, 0.5305, 0.2187, 0.4956, 0.221, 0.492, 0.1931, 0.4494, 0.2002, 0.4521, 0.2234, 0.5305, 0.2187, 0.5266, 0.1868, 0.492, 0.1931, 0.4956, 0.221, 0.3632, 0.2288, 0.3625, 0.2079, 0.3288, 0.2085, 0.3285, 0.2285, 0.388, 0.2281, 0.3869, 0.2069, 0.3625, 0.2079, 0.3632, 0.2288, 0.2434, 0.2241, 0.2455, 0.2019, 0.2081, 0.1965, 0.2046, 0.2199, 0.269, 0.2264, 0.2708, 0.2051, 0.2455, 0.2019, 0.2434, 0.2241, 0.0828, 0.2083, 0.08857, 0.1693, 0.01141, 0.1484, 0.0002547, 0.2038, 0.1251, 0.2127, 0.1302, 0.1804, 0.08857, 0.1693, 0.0828, 0.2083, 0.4521, 0.2234, 0.4494, 0.2002, 0.412, 0.2044, 0.4135, 0.2265, 0.4135, 0.2265, 0.412, 0.2044, 0.3869, 0.2069, 0.388, 0.2281, 0.3285, 0.2285, 0.3288, 0.2085, 0.2952, 0.2069, 0.2939, 0.2278, 0.2939, 0.2278, 0.2952, 0.2069, 0.2708, 0.2051, 0.269, 0.2264, 0.2046, 0.2199, 0.2081, 0.1965, 0.165, 0.188, 0.1605, 0.2162, 0.1605, 0.2162, 0.165, 0.188, 0.1302, 0.1804, 0.1251, 0.2127, 0.6532, 0.2144, 0.6444, 0.1596, 0.5679, 0.1773, 0.5722, 0.2158, 0.2081, 0.1965, 0.2147, 0.1656, 0.1756, 0.1521, 0.165, 0.188, 0.5679, 0.1773, 0.5495, 0.1289, 0.5142, 0.1462, 0.5266, 0.1868, 0.6444, 0.1596, 0.6142, 0.09285, 0.5495, 0.1289, 0.5679, 0.1773, 0.492, 0.1931, 0.4828, 0.1574, 0.4438, 0.1694, 0.4494, 0.2002, 0.5266, 0.1868, 0.5142, 0.1462, 0.4828, 0.1574, 0.492, 0.1931, 0.3625, 0.2079, 0.3612, 0.1805, 0.3293, 0.182, 0.3288, 0.2085, 0.3869, 0.2069, 0.3844, 0.179, 0.3612, 0.1805, 0.3625, 0.2079, 0.2455, 0.2019, 0.2503, 0.1728, 0.2147, 0.1656, 0.2081, 0.1965, 0.2708, 0.2051, 0.2741, 0.1772, 0.2503, 0.1728, 0.2455, 0.2019, 0.08857, 0.1693, 0.109, 0.1208, 0.04474, 0.08172, 0.01141, 0.1484, 0.412, 0.2044, 0.4082, 0.1754, 0.3844, 0.179, 0.3869, 0.2069, 0.1302, 0.1804, 0.1443, 0.1397, 0.109, 0.1208, 0.08857, 0.1693, 0.4494, 0.2002, 0.4438, 0.1694, 0.4082, 0.1754, 0.412, 0.2044, 0.2952, 0.2069, 0.2973, 0.1795, 0.2741, 0.1772, 0.2708, 0.2051, 0.3288, 0.2085, 0.3293, 0.182, 0.2973, 0.1795, 0.2952, 0.2069, 0.165, 0.188, 0.1756, 0.1521, 0.1443, 0.1397, 0.1302, 0.1804, 0.1443, 0.1397, 0.1755, 0.0899, 0.1527, 0.068, 0.109, 0.1208, 0.4438, 0.1694, 0.4306, 0.126, 0.4002, 0.1344, 0.4082, 0.1754, 0.2973, 0.1795, 0.3018, 0.1402, 0.2809, 0.1369, 0.2741, 0.1772, 0.3293, 0.182, 0.3299, 0.1428, 0.3018, 0.1402, 0.2973, 0.1795, 0.1756, 0.1521, 0.1989, 0.1059, 0.1755, 0.0899, 0.1443, 0.1397, 0.2147, 0.1656, 0.2295, 0.1223, 0.1989, 0.1059, 0.1756, 0.1521, 0.5495, 0.1289, 0.5084, 0.07523, 0.4851, 0.09598, 0.5142, 0.1462, 0.6142, 0.09285, 0.5441, 0.03182, 0.5084, 0.07523, 0.5495, 0.1289, 0.4828, 0.1574, 0.4615, 0.1109, 0.4306, 0.126, 0.4438, 0.1694, 0.5142, 0.1462, 0.4851, 0.09598, 0.4615, 0.1109, 0.4828, 0.1574, 0.3612, 0.1805, 0.3581, 0.1412, 0.3299, 0.1428, 0.3293, 0.182, 0.3844, 0.179, 0.379, 0.1387, 0.3581, 0.1412, 0.3612, 0.1805, 0.2503, 0.1728, 0.2598, 0.1318, 0.2295, 0.1223, 0.2147, 0.1656, 0.2741, 0.1772, 0.2809, 0.1369, 0.2598, 0.1318, 0.2503, 0.1728, 0.109, 0.1208, 0.1527, 0.068, 0.1183, 0.02262, 0.04474, 0.08172, 0.4082, 0.1754, 0.4002, 0.1344, 0.379, 0.1387, 0.3844, 0.179, 0.379, 0.1387, 0.3657, 0.06628, 0.3522, 0.06853, 0.3581, 0.1412, 0.2598, 0.1318, 0.2837, 0.06155, 0.265, 0.05218, 0.2295, 0.1223, 0.2809, 0.1369, 0.2972, 0.06477, 0.2837, 0.06155, 0.2598, 0.1318, 0.1527, 0.068, 0.2256, 0.02057, 0.2163, 0.0002547, 0.1183, 0.02262, 0.4002, 0.1344, 0.3792, 0.06368, 0.3657, 0.06628, 0.379, 0.1387, 0.1755, 0.0899, 0.2352, 0.03233, 0.2256, 0.02057, 0.1527, 0.068, 0.4306, 0.126, 0.3981, 0.05518, 0.3792, 0.06368, 0.4002, 0.1344, 0.3018, 0.1402, 0.3106, 0.06763, 0.2972, 0.06477, 0.2809, 0.1369, 0.3299, 0.1428, 0.3314, 0.06735, 0.3106, 0.06763, 0.3018, 0.1402, 0.1989, 0.1059, 0.246, 0.04192, 0.2352, 0.03233, 0.1755, 0.0899, 0.2295, 0.1223, 0.265, 0.05218, 0.246, 0.04192, 0.1989, 0.1059, 0.5084, 0.07523, 0.4383, 0.02558, 0.4283, 0.0368, 0.4851, 0.09598, 0.5441, 0.03182, 0.4483, 0.005917, 0.4383, 0.02558, 0.5084, 0.07523, 0.4615, 0.1109, 0.4173, 0.04582, 0.3981, 0.05518, 0.4306, 0.126, 0.4851, 0.09598, 0.4283, 0.0368, 0.4173, 0.04582, 0.4615, 0.1109, 0.3581, 0.1412, 0.3522, 0.06853, 0.3314, 0.06735, 0.3299, 0.1428, 0.3886, 0.2417, 0.388, 0.2281, 0.3632, 0.2288, 0.3626, 0.2443, 0.3626, 0.2443, 0.3632, 0.2288, 0.3285, 0.2285, 0.3283, 0.2453, 0.3283, 0.2453, 0.3285, 0.2285, 0.2939, 0.2278, 0.2941, 0.2433, 0.2681, 0.24, 0.269, 0.2264, 0.2434, 0.2241, 0.2413, 0.2403, 0.2413, 0.2403, 0.2434, 0.2241, 0.2046, 0.2199, 0.2032, 0.2394, 0.2032, 0.2394, 0.2046, 0.2199, 0.1605, 0.2162, 0.1603, 0.2368, 0.1235, 0.2332, 0.1251, 0.2127, 0.0828, 0.2083, 0.08068, 0.2365, 0.08068, 0.2365, 0.0828, 0.2083, 0.0002547, 0.2038, 0.008941, 0.2469, 0.6431, 0.2563, 0.6532, 0.2144, 0.5722, 0.2158, 0.5733, 0.2435, 0.5315, 0.2389, 0.5305, 0.2187, 0.4956, 0.221, 0.4953, 0.2413, 0.4953, 0.2413, 0.4956, 0.221, 0.4521, 0.2234, 0.4529, 0.2427, 0.4529, 0.2427, 0.4521, 0.2234, 0.4135, 0.2265, 0.4152, 0.2427, 0.5292, 0.2767, 0.5315, 0.2389, 0.4953, 0.2413, 0.4899, 0.2827, 0.4899, 0.2827, 0.4953, 0.2413, 0.4529, 0.2427, 0.4514, 0.2792, 0.4514, 0.2792, 0.4529, 0.2427, 0.4152, 0.2427, 0.4184, 0.2751, 0.3892, 0.2685, 0.3886, 0.2417, 0.3626, 0.2443, 0.36, 0.2771, 0.36, 0.2771, 0.3626, 0.2443, 0.3283, 0.2453, 0.3278, 0.2795, 0.3278, 0.2795, 0.3283, 0.2453, 0.2941, 0.2433, 0.2958, 0.2762, 0.2668, 0.2668, 0.2681, 0.24, 0.2413, 0.2403, 0.2373, 0.2728, 0.2373, 0.2728, 0.2413, 0.2403, 0.2032, 0.2394, 0.204, 0.2762, 0.204, 0.2762, 0.2032, 0.2394, 0.1603, 0.2368, 0.1647, 0.2791, 0.1246, 0.2719, 0.1235, 0.2332, 0.08068, 0.2365, 0.08354, 0.2907, 0.08354, 0.2907, 0.08068, 0.2365, 0.008941, 0.2469, 0.03427, 0.3137, 0.6158, 0.3205, 0.6431, 0.2563, 0.5733, 0.2435, 0.5687, 0.2963, 0.8086, 0.3857, 0.7347, 0.3857, 0.7347, 0.4226, 0.8086, 0.4226, 0.8253, 0.3524, 0.8138, 0.362, 0.8092, 0.3762, 0.8092, 0.3865, 0.8129, 0.3961, 0.8225, 0.4076, 0.8367, 0.4122, 0.847, 0.4122, 0.8566, 0.4085, 0.8681, 0.3989, 0.8727, 0.3847, 0.8727, 0.3744, 0.869, 0.3648, 0.8594, 0.3533, 0.8452, 0.3487, 0.8349, 0.3487, 0.7342, 0.4291, 0.6538, 0.4291, 0.6538, 0.3487, 0.7342, 0.3487, 0.8086, 0.3487, 0.7347, 0.3487, 0.7347, 0.3857, 0.8086, 0.3857, 0.3873, 0.3568, 0.3898, 0.3101, 0.3271, 0.3198, 0.3261, 0.3675, 0.1495, 0.3732, 0.1334, 0.324, 0.06423, 0.3679, 0.09868, 0.4125, 0.3875, 0.3884, 0.3873, 0.3568, 0.3261, 0.3675, 0.3333, 0.4002, 0.1625, 0.4035, 0.1495, 0.3732, 0.09868, 0.4125, 0.1197, 0.4383, 0.06423, 0.3679, 0.08354, 0.2907, 0.03427, 0.3137, 0.3271, 0.3198, 0.36, 0.2771, 0.3278, 0.2795, 0.3278, 0.2795, 0.2958, 0.2762, 0.3271, 0.3198, 0.3898, 0.3101, 0.3892, 0.2685, 0.36, 0.2771, 0.3271, 0.3198, 0.6158, 0.3205, 0.5687, 0.2963, 0.5846, 0.3719, 0.1334, 0.324, 0.1246, 0.2719, 0.08354, 0.2907, 0.06423, 0.3679])
me_plane_001.materials.append(mat_material)
me_plane_001.use_remesh_preserve_volume = False
me_plane_001.use_remesh_preserve_attributes = False
me_plane_001.use_mirror_vertex_groups = False
me_plane_001.use_paint_bone_selection = False
me_plane_001.use_paint_mask = True
me_plane_001.update()

# ---- objects
ob_plane_001 = bpy.data.objects.new('Plane.001', me_plane_001)

# ---- transforms, parenting, visibility, modifiers, constraints
ob_plane_001.location = (0.0, 0.0, 0.0)
ob_plane_001.scale = (0.03585, 0.03585, 0.03585)
ob_plane_001.lineart.crease_threshold = 0.0

# ---- collection membership
col_collection_1.objects.link(ob_plane_001)

# ---- scene / render settings (as saved in the file)
scene.frame_start = 1; scene.frame_end = 250; scene.frame_set(0)
scene.render.engine = 'CYCLES'
scene.render.resolution_percentage = 50
scene.render.dither_intensity = 0.0
scene.cycles.use_denoising = False
scene.cycles.samples = 128
scene.cycles.sampling_pattern = 'TABULATED_SOBOL'
scene.cycles.use_adaptive_sampling = False
scene.cycles.use_light_tree = False
scene.cycles.blur_glossy = 0.0
scene.cycles.sample_clamp_indirect = 0.0
scene.view_settings.view_transform = 'Standard'
bpy.context.view_layer.update()

# ---- added for rendering (the .blend has no active camera and no usable light): camera, sun
cam_auto = bpy.data.cameras.new('AutoCamera')
cam_auto.lens = 50.0
cam_auto.sensor_width = 36.0
cam_auto.clip_end = 1000.0
ob_auto_camera = bpy.data.objects.new('AutoCamera', cam_auto)
scene.collection.objects.link(ob_auto_camera)
ob_auto_camera.location = (0.299009, -0.358811, 0.257598)
ob_auto_camera.rotation_euler = (1.09748, -7.21219e-08, 0.694738)
scene.camera = ob_auto_camera
light_auto_sun = bpy.data.lights.new('AutoSun', 'SUN')
light_auto_sun.energy = 3.0
light_auto_sun.angle = 0.0523599
ob_auto_sun = bpy.data.objects.new('AutoSun', light_auto_sun)
scene.collection.objects.link(ob_auto_sun)
ob_auto_sun.rotation_euler = (0.872665, 0.174533, 0.523599)
bpy.context.view_layer.update()

